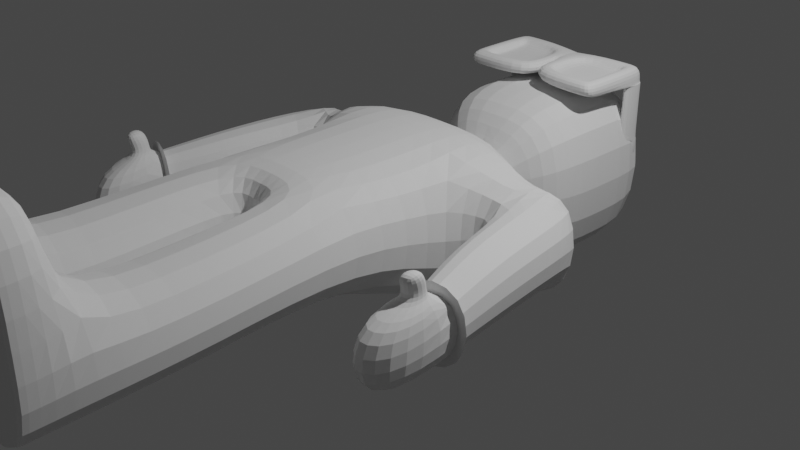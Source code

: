 # Source: char1.blend  (saved by Blender 2.91.10; exported with 4.5.12 LTS)
import bpy
from mathutils import Matrix  # noqa: F401  (used for matrix-valued properties, if any)

bpy.ops.wm.read_factory_settings(use_empty=True)
scene = bpy.context.scene
scene.name = 'Scene'

# ---- collections
col_collection = bpy.data.collections.new('Collection'); scene.collection.children.link(col_collection)

# ---- materials (node trees are filled in below, after node groups)
mat_material = bpy.data.materials.new('Material')
mat_material.alpha_threshold = 0.0
mat_material.use_transparent_shadow = False
mat_material.line_color = (0.0, 0.0, 0.0, 1.0)

# ---- material node trees
mat_material.use_nodes = True; mat_material.node_tree.nodes.clear()
_N = mat_material.node_tree.nodes; _L = mat_material.node_tree.links
n0 = _N.new('ShaderNodeOutputMaterial'); n0.name = 'Material Output'; n0.location = (300, 300)
n1 = _N.new('ShaderNodeBsdfPrincipled'); n1.name = 'Principled BSDF'; n1.location = (10, 300)
n1.distribution = 'GGX'
n1.subsurface_method = 'BURLEY'
n1.inputs[2].default_value = 0.4
n1.inputs[3].default_value = 1.45
n1.inputs[27].default_value = (0.0, 0.0, 0.0, 1.0)
n1.inputs[28].default_value = 1.0
_L.new(n1.outputs[0], n0.inputs[0])
n0.is_active_output = True

# ---- world
world_world = bpy.data.worlds.new('World'); scene.world = world_world
world_world.use_nodes = True; world_world.node_tree.nodes.clear()
_N = world_world.node_tree.nodes; _L = world_world.node_tree.links
n0 = _N.new('ShaderNodeOutputWorld'); n0.name = 'World Output'; n0.location = (300, 300)
n1 = _N.new('ShaderNodeBackground'); n1.name = 'Background'; n1.location = (10, 300)
n1.inputs[0].default_value = (0.05088, 0.05088, 0.05088, 1.0)
_L.new(n1.outputs[0], n0.inputs[0])
n0.is_active_output = True
world_world.color = (0.05088, 0.05088, 0.05088)
world_world.use_sun_shadow = False
world_world.sun_shadow_jitter_overblur = 0.0

# ---- cameras
cam_camera = bpy.data.cameras.new('Camera')
cam_camera.clip_end = 100.0
cam_camera.ortho_scale = 7.314

# ---- lights
light_light = bpy.data.lights.new('Light', 'POINT')
light_light.transmission_factor = 0.0
light_light.energy = 1000.0
light_light.shadow_soft_size = 0.1
light_light.shadow_maximum_resolution = 0.006
light_light.use_absolute_resolution = True

# ---- meshes
me_cube = bpy.data.meshes.new('Cube')
me_cube.from_pydata([(1.017, 0.9992, 0.8297), (1.0, 1.0, -0.6884), (1.017, -1.001, 0.8297), (1.0, -1.0, -0.6884), (-0.9829, 0.9992, 0.8297), (-1.0, 1.0, -0.6884), (-0.9829, -1.001, 0.8297), (-1.0, -1.0, -0.6884), (-1.0, 0.0, -0.6884), (1.017, -0.0007824, 0.8297), (-0.9829, -0.0007824, 0.8297), (1.0, 0.0, -0.6884), (0.189, 1.149, 0.189), (0.189, 1.149, -0.189), (-0.189, 1.149, 0.189), (-0.189, 1.149, -0.189), (0.189, 1.297, 0.189), (0.189, 1.297, -0.189), (-0.189, 1.297, 0.189), (-0.189, 1.297, -0.189), (0.988, 1.458, 0.988), (0.988, 1.458, -0.988), (-0.988, 1.458, 0.988), (-0.988, 1.458, -0.988), (0.988, 3.225, 0.988), (0.988, 3.225, -0.988), (-0.988, 3.225, 0.988), (-0.988, 3.225, -0.988), (1.0, 0.9714, 0.3833), (1.0, 0.9714, -0.4065), (1.0, 0.5765, 0.3833), (1.0, 0.5765, -0.4065), (1.163, 0.9092, 0.2589), (1.163, 0.9092, -0.2821), (1.163, 0.6387, 0.2589), (1.163, 0.6387, -0.2821), (1.317, 0.9609, 0.3625), (1.317, 0.9609, -0.3856), (1.299, 0.3857, 0.2612), (1.299, 0.3857, -0.4869), (2.361, 0.9609, 0.3625), (2.361, 0.9609, -0.3856), (2.344, 0.3857, 0.2612), (2.344, 0.3857, -0.4869), (2.506, 0.8903, 0.2211), (2.506, 0.8903, -0.2443), (2.506, 0.6576, 0.2211), (2.506, 0.6576, -0.2443), (2.657, 0.9345, 0.3123), (2.633, 0.9506, -0.365), (2.634, 0.4454, 0.2527), (2.611, 0.4615, -0.4246), (4.01, 0.9345, 0.3123), (3.987, 0.9506, -0.365), (3.988, 0.4454, 0.2527), (3.965, 0.4615, -0.4246), (-0.001062, 1.0, -0.6884), (0.01602, -1.001, 0.8297), (-0.001062, -1.0, -0.6884), (0.01602, 0.9992, 0.8297), (-0.001062, 0.0, -0.6884), (0.01602, -0.0007824, 0.8297), (-0.0002007, 1.149, -0.189), (-0.0002007, 1.149, 0.189), (-0.0002007, 1.297, -0.189), (-0.0002007, 1.297, 0.189), (-0.001049, 1.458, -0.988), (-0.001049, 1.458, 0.988), (-0.001049, 3.225, -0.988), (-0.001049, 3.225, 0.988), (-0.7921, -1.502, 0.5837), (-0.7921, -1.502, -0.5837), (-0.209, -1.502, 0.5837), (-0.209, -1.502, -0.5837), (-0.6831, -1.648, 0.3655), (-0.6831, -1.648, -0.3655), (-0.318, -1.648, 0.3655), (-0.318, -1.648, -0.3655), (-0.791, -1.804, 0.5816), (-0.791, -1.804, -0.4516), (-0.21, -1.804, 0.5816), (-0.21, -1.804, -0.4516), (-0.791, -3.074, 0.5816), (-0.791, -3.074, -0.4516), (-0.21, -3.074, 0.5816), (-0.21, -3.074, -0.4516), (-0.624, -3.238, 0.2473), (-0.624, -3.238, -0.1172), (-0.377, -3.238, 0.2473), (-0.377, -3.238, -0.1172), (-0.79, -3.238, 0.5796), (-0.79, -3.238, -0.4496), (-0.211, -3.238, 0.5796), (-0.211, -3.238, -0.4496), (-0.79, -5.187, 0.5796), (-0.79, -5.187, -0.4496), (-0.211, -5.187, 0.5796), (-0.211, -5.187, -0.4496), (-0.79, -4.429, 0.5796), (-0.79, -4.429, -0.4496), (-0.211, -4.429, 0.5796), (-0.211, -4.429, -0.4496), (3.984, 0.9506, 0.3418), (3.984, 0.9506, -0.365), (3.984, 0.5972, 0.3418), (3.984, 0.5972, -0.365), (4.188, 0.8346, 0.1099), (4.188, 0.8346, -0.133), (4.188, 0.7132, 0.1099), (4.188, 0.7132, -0.133), (-0.988, 2.257, 0.988), (-0.988, 2.257, -0.988), (0.988, 2.257, -0.988), (0.988, 2.257, 0.988), (-0.001049, 2.257, 0.988), (-0.001049, 2.257, -0.988)], [], [(61, 10, 6, 57), (6, 7, 71, 70), (8, 10, 4, 5), (60, 11, 3, 58), (11, 9, 2, 3), (5, 4, 14, 15), (9, 11, 31, 30), (56, 1, 11, 60), (7, 6, 10, 8), (59, 4, 10, 61), (62, 15, 19, 64), (56, 5, 15, 62), (59, 0, 12, 63), (0, 1, 13, 12), (65, 16, 20, 67), (63, 12, 16, 65), (12, 13, 17, 16), (15, 14, 18, 19), (111, 110, 26, 27), (16, 17, 21, 20), (19, 18, 22, 23), (64, 19, 23, 66), (68, 69, 24, 25), (115, 111, 27, 68), (114, 113, 24, 69), (113, 112, 25, 24), (31, 29, 33, 35), (1, 0, 28, 29), (0, 9, 30, 28), (11, 1, 29, 31), (32, 34, 38, 36), (28, 30, 34, 32), (29, 28, 32, 33), (30, 31, 35, 34), (38, 39, 43, 42), (33, 32, 36, 37), (34, 35, 39, 38), (35, 33, 37, 39), (40, 42, 46, 44), (39, 37, 41, 43), (36, 38, 42, 40), (37, 36, 40, 41), (44, 46, 50, 48), (41, 40, 44, 45), (42, 43, 47, 46), (43, 41, 45, 47), (50, 51, 55, 54), (45, 44, 48, 49), (46, 47, 51, 50), (47, 45, 49, 51), (52, 54, 104, 102), (51, 49, 53, 55), (48, 50, 54, 52), (49, 48, 52, 53), (110, 114, 69, 26), (112, 115, 68, 25), (27, 26, 69, 68), (17, 64, 66, 21), (14, 63, 65, 18), (18, 65, 67, 22), (4, 59, 63, 14), (1, 56, 62, 13), (13, 62, 64, 17), (0, 59, 61, 9), (5, 56, 60, 8), (8, 60, 58, 7), (3, 2, 57, 58), (9, 61, 57, 2), (73, 72, 76, 77), (57, 6, 70, 72), (58, 57, 72, 73), (7, 58, 73, 71), (75, 77, 81, 79), (72, 70, 74, 76), (71, 73, 77, 75), (70, 71, 75, 74), (78, 79, 83, 82), (74, 75, 79, 78), (77, 76, 80, 81), (76, 74, 78, 80), (85, 84, 88, 89), (81, 80, 84, 85), (80, 78, 82, 84), (79, 81, 85, 83), (87, 89, 93, 91), (84, 82, 86, 88), (83, 85, 89, 87), (82, 83, 87, 86), (93, 92, 96, 97), (86, 87, 91, 90), (89, 88, 92, 93), (88, 86, 90, 92), (96, 94, 98, 100), (92, 90, 94, 96), (91, 93, 97, 95), (90, 91, 95, 94), (101, 100, 98, 99), (95, 97, 101, 99), (94, 95, 99, 98), (97, 96, 100, 101), (104, 105, 109, 108), (53, 52, 102, 103), (54, 55, 105, 104), (55, 53, 103, 105), (107, 106, 108, 109), (105, 103, 107, 109), (102, 104, 108, 106), (103, 102, 106, 107), (21, 66, 115, 112), (22, 67, 114, 110), (20, 21, 112, 113), (67, 20, 113, 114), (66, 23, 111, 115), (23, 22, 110, 111)])
_uv = me_cube.uv_layers.new(name='UVMap')
_uv.uv.foreach_set('vector', [0.7501, 0.625, 0.875, 0.625, 0.875, 0.75, 0.7501, 0.75, 0.625, 0.0, 0.375, 0.0, 0.375, 0.0, 0.625, 0.0, 0.375, 0.125, 0.625, 0.125, 0.625, 0.25, 0.375, 0.25, 0.2499, 0.625, 0.375, 0.625, 0.375, 0.75, 0.2499, 0.75, 0.375, 0.625, 0.625, 0.625, 0.625, 0.75, 0.375, 0.75, 0.375, 0.25, 0.625, 0.25, 0.625, 0.25, 0.375, 0.25, 0.625, 0.625, 0.375, 0.625, 0.375, 0.625, 0.625, 0.625, 0.2499, 0.5, 0.375, 0.5, 0.375, 0.625, 0.2499, 0.625, 0.375, 0.0, 0.625, 0.0, 0.625, 0.125, 0.375, 0.125, 0.7501, 0.5, 0.875, 0.5, 0.875, 0.625, 0.7501, 0.625, 0.2499, 0.5, 0.125, 0.5, 0.125, 0.5, 0.2499, 0.5, 0.2499, 0.5, 0.125, 0.5, 0.125, 0.5, 0.2499, 0.5, 0.7501, 0.5, 0.625, 0.5, 0.625, 0.5, 0.7501, 0.5, 0.625, 0.5, 0.375, 0.5, 0.375, 0.5, 0.625, 0.5, 0.7501, 0.5, 0.625, 0.5, 0.625, 0.5, 0.7501, 0.5, 0.7501, 0.5, 0.625, 0.5, 0.625, 0.5, 0.7501, 0.5, 0.625, 0.5, 0.375, 0.5, 0.375, 0.5, 0.625, 0.5, 0.375, 0.25, 0.625, 0.25, 0.625, 0.25, 0.375, 0.25, 0.375, 0.25, 0.625, 0.25, 0.625, 0.25, 0.375, 0.25, 0.625, 0.5, 0.375, 0.5, 0.375, 0.5, 0.625, 0.5, 0.375, 0.25, 0.625, 0.25, 0.625, 0.25, 0.375, 0.25, 0.2499, 0.5, 0.125, 0.5, 0.125, 0.5, 0.2499, 0.5, 0.375, 0.3749, 0.625, 0.3749, 0.625, 0.5, 0.375, 0.5, 0.2499, 0.5, 0.125, 0.5, 0.125, 0.5, 0.2499, 0.5, 0.7501, 0.5, 0.625, 0.5, 0.625, 0.5, 0.7501, 0.5, 0.625, 0.5, 0.375, 0.5, 0.375, 0.5, 0.625, 0.5, 0.375, 0.625, 0.375, 0.5, 0.375, 0.5, 0.375, 0.625, 0.375, 0.5, 0.625, 0.5, 0.625, 0.5, 0.375, 0.5, 0.625, 0.5, 0.625, 0.625, 0.625, 0.625, 0.625, 0.5, 0.375, 0.625, 0.375, 0.5, 0.375, 0.5, 0.375, 0.625, 0.625, 0.5, 0.625, 0.625, 0.625, 0.625, 0.625, 0.5, 0.625, 0.5, 0.625, 0.625, 0.625, 0.625, 0.625, 0.5, 0.375, 0.5, 0.625, 0.5, 0.625, 0.5, 0.375, 0.5, 0.625, 0.625, 0.375, 0.625, 0.375, 0.625, 0.625, 0.625, 0.625, 0.625, 0.375, 0.625, 0.375, 0.625, 0.625, 0.625, 0.375, 0.5, 0.625, 0.5, 0.625, 0.5, 0.375, 0.5, 0.625, 0.625, 0.375, 0.625, 0.375, 0.625, 0.625, 0.625, 0.375, 0.625, 0.375, 0.5, 0.375, 0.5, 0.375, 0.625, 0.625, 0.5, 0.625, 0.625, 0.625, 0.625, 0.625, 0.5, 0.375, 0.625, 0.375, 0.5, 0.375, 0.5, 0.375, 0.625, 0.625, 0.5, 0.625, 0.625, 0.625, 0.625, 0.625, 0.5, 0.375, 0.5, 0.625, 0.5, 0.625, 0.5, 0.375, 0.5, 0.625, 0.5, 0.625, 0.625, 0.625, 0.625, 0.625, 0.5, 0.375, 0.5, 0.625, 0.5, 0.625, 0.5, 0.375, 0.5, 0.625, 0.625, 0.375, 0.625, 0.375, 0.625, 0.625, 0.625, 0.375, 0.625, 0.375, 0.5, 0.375, 0.5, 0.375, 0.625, 0.625, 0.625, 0.375, 0.625, 0.375, 0.625, 0.625, 0.625, 0.375, 0.5, 0.625, 0.5, 0.625, 0.5, 0.375, 0.5, 0.625, 0.625, 0.375, 0.625, 0.375, 0.625, 0.625, 0.625, 0.375, 0.625, 0.375, 0.5, 0.375, 0.5, 0.375, 0.625, 0.625, 0.5, 0.625, 0.625, 0.625, 0.625, 0.625, 0.5, 0.375, 0.625, 0.375, 0.5, 0.375, 0.5, 0.375, 0.625, 0.625, 0.5, 0.625, 0.625, 0.625, 0.625, 0.625, 0.5, 0.375, 0.5, 0.625, 0.5, 0.625, 0.5, 0.375, 0.5, 0.875, 0.5, 0.7501, 0.5, 0.7501, 0.5, 0.875, 0.5, 0.375, 0.5, 0.2499, 0.5, 0.2499, 0.5, 0.375, 0.5, 0.375, 0.25, 0.625, 0.25, 0.625, 0.3749, 0.375, 0.3749, 0.375, 0.5, 0.2499, 0.5, 0.2499, 0.5, 0.375, 0.5, 0.875, 0.5, 0.7501, 0.5, 0.7501, 0.5, 0.875, 0.5, 0.875, 0.5, 0.7501, 0.5, 0.7501, 0.5, 0.875, 0.5, 0.875, 0.5, 0.7501, 0.5, 0.7501, 0.5, 0.875, 0.5, 0.375, 0.5, 0.2499, 0.5, 0.2499, 0.5, 0.375, 0.5, 0.375, 0.5, 0.2499, 0.5, 0.2499, 0.5, 0.375, 0.5, 0.625, 0.5, 0.7501, 0.5, 0.7501, 0.625, 0.625, 0.625, 0.125, 0.5, 0.2499, 0.5, 0.2499, 0.625, 0.125, 0.625, 0.125, 0.625, 0.2499, 0.625, 0.2499, 0.75, 0.125, 0.75, 0.375, 0.75, 0.625, 0.75, 0.625, 0.8751, 0.375, 0.8751, 0.625, 0.625, 0.7501, 0.625, 0.7501, 0.75, 0.625, 0.75, 0.375, 0.8751, 0.625, 0.8751, 0.625, 0.8751, 0.375, 0.8751, 0.7501, 0.75, 0.875, 0.75, 0.875, 0.75, 0.7501, 0.75, 0.375, 0.8751, 0.625, 0.8751, 0.625, 0.8751, 0.375, 0.8751, 0.125, 0.75, 0.2499, 0.75, 0.2499, 0.75, 0.125, 0.75, 0.125, 0.75, 0.2499, 0.75, 0.2499, 0.75, 0.125, 0.75, 0.7501, 0.75, 0.875, 0.75, 0.875, 0.75, 0.7501, 0.75, 0.125, 0.75, 0.2499, 0.75, 0.2499, 0.75, 0.125, 0.75, 0.625, 0.0, 0.375, 0.0, 0.375, 0.0, 0.625, 0.0, 0.625, 0.0, 0.375, 0.0, 0.375, 0.0, 0.625, 0.0, 0.625, 0.0, 0.375, 0.0, 0.375, 0.0, 0.625, 0.0, 0.375, 0.8751, 0.625, 0.8751, 0.625, 0.8751, 0.375, 0.8751, 0.7501, 0.75, 0.875, 0.75, 0.875, 0.75, 0.7501, 0.75, 0.375, 0.8751, 0.625, 0.8751, 0.625, 0.8751, 0.375, 0.8751, 0.375, 0.8751, 0.625, 0.8751, 0.625, 0.8751, 0.375, 0.8751, 0.7501, 0.75, 0.875, 0.75, 0.875, 0.75, 0.7501, 0.75, 0.125, 0.75, 0.2499, 0.75, 0.2499, 0.75, 0.125, 0.75, 0.125, 0.75, 0.2499, 0.75, 0.2499, 0.75, 0.125, 0.75, 0.7501, 0.75, 0.875, 0.75, 0.875, 0.75, 0.7501, 0.75, 0.125, 0.75, 0.2499, 0.75, 0.2499, 0.75, 0.125, 0.75, 0.625, 0.0, 0.375, 0.0, 0.375, 0.0, 0.625, 0.0, 0.375, 0.8751, 0.625, 0.8751, 0.625, 0.8751, 0.375, 0.8751, 0.625, 0.0, 0.375, 0.0, 0.375, 0.0, 0.625, 0.0, 0.375, 0.8751, 0.625, 0.8751, 0.625, 0.8751, 0.375, 0.8751, 0.7501, 0.75, 0.875, 0.75, 0.875, 0.75, 0.7501, 0.75, 0.7501, 0.75, 0.875, 0.75, 0.875, 0.75, 0.7501, 0.75, 0.7501, 0.75, 0.875, 0.75, 0.875, 0.75, 0.7501, 0.75, 0.125, 0.75, 0.2499, 0.75, 0.2499, 0.75, 0.125, 0.75, 0.625, 0.0, 0.375, 0.0, 0.375, 0.0, 0.625, 0.0, 0.375, 0.8751, 0.625, 0.8751, 0.625, 1.0, 0.375, 1.0, 0.125, 0.75, 0.2499, 0.75, 0.2499, 0.75, 0.125, 0.75, 0.625, 0.0, 0.375, 0.0, 0.375, 0.0, 0.625, 0.0, 0.375, 0.8751, 0.625, 0.8751, 0.625, 0.8751, 0.375, 0.8751, 0.625, 0.625, 0.375, 0.625, 0.375, 0.625, 0.625, 0.625, 0.375, 0.5, 0.625, 0.5, 0.625, 0.5, 0.375, 0.5, 0.625, 0.625, 0.375, 0.625, 0.375, 0.625, 0.625, 0.625, 0.375, 0.625, 0.375, 0.5, 0.375, 0.5, 0.375, 0.625, 0.375, 0.5, 0.625, 0.5, 0.625, 0.625, 0.375, 0.625, 0.375, 0.625, 0.375, 0.5, 0.375, 0.5, 0.375, 0.625, 0.625, 0.5, 0.625, 0.625, 0.625, 0.625, 0.625, 0.5, 0.375, 0.5, 0.625, 0.5, 0.625, 0.5, 0.375, 0.5, 0.375, 0.5, 0.2499, 0.5, 0.2499, 0.5, 0.375, 0.5, 0.875, 0.5, 0.7501, 0.5, 0.7501, 0.5, 0.875, 0.5, 0.625, 0.5, 0.375, 0.5, 0.375, 0.5, 0.625, 0.5, 0.7501, 0.5, 0.625, 0.5, 0.625, 0.5, 0.7501, 0.5, 0.2499, 0.5, 0.125, 0.5, 0.125, 0.5, 0.2499, 0.5, 0.375, 0.25, 0.625, 0.25, 0.625, 0.25, 0.375, 0.25])
me_cube.materials.append(mat_material)
me_cube.use_remesh_preserve_volume = False
me_cube.use_remesh_preserve_attributes = False
me_cube.use_mirror_vertex_groups = False
me_cube.update()
me_cube_001 = bpy.data.meshes.new('Cube.001')
me_cube_001.from_pydata([(-2.823, -1.0, -1.0), (-2.823, -1.0, -0.3863), (-2.823, 1.0, -1.0), (-2.823, 1.0, -0.3863), (0.0, 1.0, -1.0), (0.0, 1.0, -0.3863), (0.0, -1.0, -1.0), (0.0, -1.0, -0.3863), (-2.823, -2.22, -1.0), (-2.823, -2.22, -0.3863), (0.0, -2.22, -0.3863), (0.0, -2.22, -1.0), (-2.336, -0.9103, -0.3855), (-2.336, 0.3996, -0.3855), (-0.487, -0.9103, -0.3855), (-0.487, 0.3996, -0.3855), (-0.487, -1.709, -0.3855), (-2.336, -1.709, -0.3855), (-2.336, -0.9103, -0.6707), (-2.336, 0.3996, -0.6707), (-0.487, -0.9103, -0.6707), (-0.487, 0.3996, -0.6707), (-0.487, -1.709, -0.6707), (-2.336, -1.709, -0.6707), (-2.472, 1.0, -1.0), (-2.472, 1.0, -0.3863), (-2.472, -1.0, -1.0), (-2.472, -2.22, -0.3863), (-2.472, -2.22, -1.0), (-2.106, 0.3996, -0.3855), (-2.106, -1.709, -0.3855), (-2.106, -0.9103, -0.6707), (-2.106, 0.3996, -0.6707), (-2.106, -1.709, -0.6707), (-2.823, 1.0, -1.012), (-2.823, 0.03933, -1.012), (-2.472, 1.0, -1.012), (-2.472, 0.03933, -1.012), (-2.823, 1.0, -1.037), (-2.823, 0.03933, -1.037), (-2.472, 1.0, -1.037), (-2.472, 0.03933, -1.037), (-2.823, 1.0, -3.77), (-2.823, 0.03933, -3.77), (-2.472, 1.0, -3.77), (-2.472, 0.03933, -3.77), (-2.823, 1.0, -3.754), (-2.823, 0.03933, -3.754), (-2.472, 1.0, -3.754), (-2.472, 0.03933, -3.754), (-2.823, 0.5381, -3.654), (-2.472, 0.5381, -3.654), (-2.823, 1.0, -3.654), (-2.472, 1.0, -3.654), (-2.472, 0.5381, -3.154), (-2.472, 1.0, -3.154), (-2.823, 0.5381, -3.154), (-2.823, 1.0, -3.154), (-2.472, 0.03933, -3.097), (-2.472, 1.0, -3.097), (-2.823, 0.03933, -3.097), (-2.823, 1.0, -3.097), (-2.823, 1.0, -3.913), (-2.823, 0.03933, -3.913), (-2.472, 1.0, -3.913), (-2.472, 0.03933, -3.913), (-2.823, 0.03933, -3.754), (-2.472, 0.03933, -3.754), (-2.823, 0.03933, -3.913), (-2.472, 0.03933, -3.913), (-2.823, 0.5381, -3.154), (-2.823, 0.5381, -3.654), (-2.472, 0.5381, -3.654), (-2.472, 0.5381, -3.154), (-2.823, 0.03933, -3.097), (-2.823, 0.5381, -3.154), (-2.472, 0.5381, -3.154), (-2.472, 0.03933, -3.097)], [], [(0, 1, 3, 2), (1, 0, 8, 9), (1, 9, 17, 12), (24, 4, 6, 26), (24, 25, 5, 4), (28, 27, 9, 8), (6, 7, 10, 11), (26, 6, 11, 28), (7, 5, 15, 14), (14, 15, 21, 20), (12, 17, 23, 18), (25, 3, 13, 29), (3, 1, 12, 13), (27, 10, 16, 30), (10, 7, 14, 16), (32, 19, 18, 31), (31, 18, 23, 33), (16, 14, 20, 22), (30, 16, 22, 33), (29, 13, 19, 32), (13, 12, 18, 19), (15, 29, 32, 21), (17, 30, 33, 23), (20, 31, 33, 22), (21, 32, 31, 20), (9, 27, 30, 17), (5, 25, 29, 15), (0, 26, 28, 8), (11, 10, 27, 28), (2, 3, 25, 24), (24, 26, 37, 36), (36, 37, 41, 40), (2, 24, 36, 34), (26, 0, 35, 37), (0, 2, 34, 35), (51, 50, 43, 45), (34, 36, 40, 38), (37, 35, 39, 41), (35, 34, 38, 39), (43, 42, 46, 47), (50, 52, 42, 43), (53, 51, 45, 44), (52, 53, 44, 42), (48, 49, 65, 64), (44, 45, 49, 48), (42, 44, 48, 46), (45, 43, 47, 49), (57, 55, 53, 52), (55, 54, 51, 53), (56, 57, 52, 50), (56, 50, 71, 70), (54, 58, 77, 76), (60, 61, 57, 56), (59, 58, 54, 55), (61, 59, 55, 57), (38, 40, 59, 61), (40, 41, 58, 59), (39, 38, 61, 60), (41, 39, 60, 58), (62, 64, 65, 63), (46, 48, 64, 62), (65, 49, 67, 69), (47, 46, 62, 63), (67, 66, 68, 69), (63, 65, 69, 68), (47, 63, 68, 66), (49, 47, 66, 67), (73, 70, 71, 72), (50, 51, 72, 71), (54, 56, 70, 73), (51, 54, 73, 72), (77, 74, 75, 76), (56, 54, 76, 75), (58, 60, 74, 77), (60, 56, 75, 74)])
_uv = me_cube_001.uv_layers.new(name='UVMap')
_uv.uv.foreach_set('vector', [0.375, 0.0, 0.625, 0.0, 0.625, 0.25, 0.375, 0.25, 0.625, 0.0, 0.375, 0.0, 0.375, 0.0, 0.625, 0.0, 0.625, 0.0, 0.625, 0.0, 0.625, 0.0, 0.625, 0.0, 0.1405, 0.5, 0.25, 0.5, 0.25, 0.75, 0.1405, 0.75, 0.375, 0.2655, 0.625, 0.2655, 0.625, 0.375, 0.375, 0.375, 0.375, 0.9845, 0.625, 0.9845, 0.625, 1.0, 0.375, 1.0, 0.0, 0.0, 0.0, 0.0, 0.0, 0.0, 0.0, 0.0, 0.1405, 0.75, 0.25, 0.75, 0.25, 0.75, 0.1405, 0.75, 0.0, 0.0, 0.0, 0.0, 0.0, 0.0, 0.0, 0.0, 0.0, 0.0, 0.0, 0.0, 0.0, 0.0, 0.0, 0.0, 0.625, 0.0, 0.625, 0.0, 0.625, 0.0, 0.625, 0.0, 0.625, 0.2655, 0.625, 0.25, 0.625, 0.25, 0.625, 0.2655, 0.625, 0.25, 0.625, 0.0, 0.625, 0.0, 0.625, 0.25, 0.625, 0.9845, 0.625, 0.875, 0.625, 0.875, 0.625, 0.9845, 0.0, 0.0, 0.0, 0.0, 0.0, 0.0, 0.0, 0.0, 0.8595, 0.5, 0.875, 0.5, 0.875, 0.75, 0.8595, 0.75, 0.8595, 0.75, 0.875, 0.75, 0.875, 0.75, 0.8595, 0.75, 0.0, 0.0, 0.0, 0.0, 0.0, 0.0, 0.0, 0.0, 0.625, 0.9845, 0.625, 0.875, 0.625, 0.875, 0.625, 0.9845, 0.625, 0.2655, 0.625, 0.25, 0.625, 0.25, 0.625, 0.2655, 0.625, 0.25, 0.625, 0.0, 0.625, 0.0, 0.625, 0.25, 0.625, 0.375, 0.625, 0.2655, 0.625, 0.2655, 0.625, 0.375, 0.625, 1.0, 0.625, 0.9845, 0.625, 0.9845, 0.625, 1.0, 0.75, 0.75, 0.8595, 0.75, 0.8595, 0.75, 0.75, 0.75, 0.75, 0.5, 0.8595, 0.5, 0.8595, 0.75, 0.75, 0.75, 0.625, 1.0, 0.625, 0.9845, 0.625, 0.9845, 0.625, 1.0, 0.625, 0.375, 0.625, 0.2655, 0.625, 0.2655, 0.625, 0.375, 0.125, 0.75, 0.1405, 0.75, 0.1405, 0.75, 0.125, 0.75, 0.375, 0.875, 0.625, 0.875, 0.625, 0.9845, 0.375, 0.9845, 0.375, 0.25, 0.625, 0.25, 0.625, 0.2655, 0.375, 0.2655, 0.1405, 0.5, 0.1405, 0.75, 0.1405, 0.75, 0.1405, 0.5, 0.1405, 0.5, 0.1405, 0.75, 0.1405, 0.75, 0.1405, 0.5, 0.375, 0.25, 0.375, 0.2655, 0.375, 0.2655, 0.375, 0.25, 0.1405, 0.75, 0.125, 0.75, 0.125, 0.75, 0.1405, 0.75, 0.375, 0.0, 0.375, 0.25, 0.375, 0.25, 0.375, 0.0, 0.1405, 0.75, 0.125, 0.75, 0.125, 0.75, 0.1405, 0.75, 0.375, 0.25, 0.375, 0.2655, 0.375, 0.2655, 0.375, 0.25, 0.1405, 0.75, 0.125, 0.75, 0.125, 0.75, 0.1405, 0.75, 0.375, 0.0, 0.375, 0.25, 0.375, 0.25, 0.375, 0.0, 0.375, 0.0, 0.375, 0.25, 0.375, 0.25, 0.375, 0.0, 0.375, 0.0, 0.375, 0.25, 0.375, 0.25, 0.375, 0.0, 0.1405, 0.5, 0.1405, 0.75, 0.1405, 0.75, 0.1405, 0.5, 0.375, 0.25, 0.375, 0.2655, 0.375, 0.2655, 0.375, 0.25, 0.1405, 0.5, 0.1405, 0.75, 0.1405, 0.75, 0.1405, 0.5, 0.1405, 0.5, 0.1405, 0.75, 0.1405, 0.75, 0.1405, 0.5, 0.375, 0.25, 0.375, 0.2655, 0.375, 0.2655, 0.375, 0.25, 0.1405, 0.75, 0.125, 0.75, 0.125, 0.75, 0.1405, 0.75, 0.375, 0.25, 0.375, 0.2655, 0.375, 0.2655, 0.375, 0.25, 0.1405, 0.5, 0.1405, 0.75, 0.1405, 0.75, 0.1405, 0.5, 0.375, 0.0, 0.375, 0.25, 0.375, 0.25, 0.375, 0.0, 0.375, 0.0, 0.375, 0.0, 0.375, 0.0, 0.375, 0.0, 0.1405, 0.75, 0.1405, 0.75, 0.1405, 0.75, 0.1405, 0.75, 0.375, 0.0, 0.375, 0.25, 0.375, 0.25, 0.375, 0.0, 0.1405, 0.5, 0.1405, 0.75, 0.1405, 0.75, 0.1405, 0.5, 0.375, 0.25, 0.375, 0.2655, 0.375, 0.2655, 0.375, 0.25, 0.375, 0.25, 0.375, 0.2655, 0.375, 0.2655, 0.375, 0.25, 0.1405, 0.5, 0.1405, 0.75, 0.1405, 0.75, 0.1405, 0.5, 0.375, 0.0, 0.375, 0.25, 0.375, 0.25, 0.375, 0.0, 0.1405, 0.75, 0.125, 0.75, 0.125, 0.75, 0.1405, 0.75, 0.125, 0.5, 0.1405, 0.5, 0.1405, 0.75, 0.125, 0.75, 0.375, 0.25, 0.375, 0.2655, 0.375, 0.2655, 0.375, 0.25, 0.1405, 0.75, 0.1405, 0.75, 0.1405, 0.75, 0.1405, 0.75, 0.375, 0.0, 0.375, 0.25, 0.375, 0.25, 0.375, 0.0, 0.1405, 0.75, 0.125, 0.75, 0.125, 0.75, 0.1405, 0.75, 0.125, 0.75, 0.1405, 0.75, 0.1405, 0.75, 0.125, 0.75, 0.375, 0.0, 0.375, 0.0, 0.375, 0.0, 0.375, 0.0, 0.1405, 0.75, 0.125, 0.75, 0.125, 0.75, 0.1405, 0.75, 0.1405, 0.75, 0.125, 0.75, 0.125, 0.75, 0.1405, 0.75, 0.125, 0.75, 0.1405, 0.75, 0.1405, 0.75, 0.125, 0.75, 0.1405, 0.75, 0.125, 0.75, 0.125, 0.75, 0.1405, 0.75, 0.1405, 0.75, 0.1405, 0.75, 0.1405, 0.75, 0.1405, 0.75, 0.1405, 0.75, 0.125, 0.75, 0.125, 0.75, 0.1405, 0.75, 0.125, 0.75, 0.1405, 0.75, 0.1405, 0.75, 0.125, 0.75, 0.1405, 0.75, 0.125, 0.75, 0.125, 0.75, 0.1405, 0.75, 0.375, 0.0, 0.375, 0.0, 0.375, 0.0, 0.375, 0.0])
me_cube_001.use_remesh_fix_poles = True
me_cube_001.use_remesh_preserve_attributes = False
me_cube_001.use_mirror_vertex_groups = False
me_cube_001.update()
me_cube_002 = bpy.data.meshes.new('Cube.002')
me_cube_002.from_pydata([(-1.0, -1.0, 0.0209), (-1.0, -1.0, 1.0), (-1.0, 1.0, -0.609), (-1.0, 1.0, 1.0), (-1.0, 0.0, -0.609), (-1.0, 0.0, 1.0), (-0.3883, 1.25, 0.3883), (-0.3883, 1.25, -0.3883), (0.3883, 1.25, -0.3883), (0.3883, 1.25, 0.3883), (-0.3883, 1.461, 0.3883), (-0.3883, 1.461, -0.3883), (0.3883, 1.461, -0.3883), (0.3883, 1.461, 0.3883), (-0.9381, 1.682, 0.9381), (-0.9381, 1.682, -0.9381), (-0.9381, 3.42, 0.9381), (-0.9381, 3.42, -0.9381), (-0.05449, -2.704, 0.9346), (-0.9381, 2.551, 0.9381), (-0.9381, 2.551, -0.9381), (-0.05449, -2.704, -0.04448), (-1.285, 0.2914, 0.7039), (-1.285, 0.9953, 0.7039), (-1.285, 0.9953, -0.7039), (-1.285, 0.2914, -0.1651), (-1.956, 0.8231, 0.7039), (-1.606, 0.9847, 0.7039), (-1.606, 0.9847, -0.7039), (-1.956, 0.8231, -0.1651), (-1.416, -0.4734, 0.7039), (-1.416, -0.4734, -0.1651), (-2.087, -0.2918, 0.7039), (-2.087, -0.2918, -0.1651), (-0.1134, -1.599, 0.0209), (-0.1134, -1.599, 1.0), (-1.124, -2.674, 0.9346), (-1.124, -2.674, -0.04448), (0.0, 1.0, -0.609), (0.0, 1.0, 1.0), (0.0, -1.0, -0.3577), (0.0, -1.0, 1.0), (0.0, 0.0, 1.0), (0.0, 0.0, -0.609), (0.0, 1.25, -0.3883), (0.0, 1.25, 0.3883), (0.0, 1.461, -0.3883), (0.0, 1.461, 0.3883), (0.0, 1.682, -0.9381), (0.0, 1.682, 0.9381), (0.0, 3.42, -0.9381), (0.0, 3.42, 0.9381), (0.0, 2.551, -0.9381), (0.0, 2.551, 0.9381), (0.0, -1.461, -0.2419), (0.0, -1.599, 1.0), (-0.1052, -4.358, 0.9346), (-1.175, -4.327, 0.9346), (-1.175, -4.327, -0.04448), (-0.1052, -4.358, -0.04448), (-1.155, -3.777, 0.9346), (-0.08577, -3.807, 0.9346), (-1.155, -3.777, -0.04448), (-0.08577, -3.807, -0.04448), (-0.1052, -4.358, 2.018), (-1.175, -4.327, 2.018), (-1.155, -3.777, 2.018), (-0.08577, -3.807, 2.018), (-0.1052, -4.358, 0.9346), (-1.175, -4.327, 0.9346), (-1.175, -4.327, -0.04448), (-0.1052, -4.358, -0.04448), (-0.1052, -4.358, 2.018), (-1.175, -4.327, 2.018), (-1.767, -2.136, 0.4826), (-1.767, -2.136, -0.1952), (-2.235, -1.954, 0.4826), (-2.235, -1.954, -0.1952), (-1.74, -1.31, 0.5871), (-1.74, -1.31, -0.0908), (-2.208, -1.128, 0.5871), (-2.208, -1.128, -0.0908), (-1.643, -1.31, 0.7039), (-1.643, -1.31, -0.1651), (-2.314, -1.128, 0.7039), (-2.314, -1.128, -0.1651), (-2.072, -1.507, 0.5811), (-1.902, -1.553, 0.5811), (-1.895, -1.344, 0.6076), (-2.065, -1.298, 0.6076), (-2.072, -1.507, 0.698), (-1.902, -1.553, 0.698), (-1.895, -1.344, 0.7244), (-2.065, -1.298, 0.7244), (-2.089, -1.57, 0.8496), (-1.919, -1.616, 0.8496), (-1.912, -1.407, 0.876), (-2.082, -1.361, 0.876)], [], [(3, 2, 24, 23), (1, 0, 37, 36), (42, 5, 1, 41), (39, 3, 5, 42), (0, 1, 5, 4), (9, 8, 12, 13), (2, 3, 6, 7), (38, 2, 7, 44), (46, 11, 15, 48), (44, 7, 11, 46), (45, 9, 13, 47), (7, 6, 10, 11), (11, 10, 14, 15), (20, 19, 16, 17), (52, 20, 17, 50), (48, 15, 20, 52), (15, 14, 19, 20), (24, 25, 29, 28), (2, 4, 25, 24), (4, 5, 22, 25), (5, 3, 23, 22), (29, 26, 27, 28), (22, 23, 27, 26), (26, 29, 33, 32), (23, 24, 28, 27), (79, 78, 74, 75), (25, 22, 30, 31), (29, 25, 31, 33), (22, 26, 32, 30), (54, 55, 35, 34), (41, 1, 35, 55), (0, 40, 54, 34), (60, 57, 65, 66), (14, 49, 53, 19), (0, 34, 21, 37), (35, 1, 36, 18), (17, 16, 51, 50), (10, 47, 49, 14), (19, 53, 51, 16), (6, 45, 47, 10), (8, 44, 46, 12), (34, 35, 18, 21), (2, 38, 43, 4), (4, 43, 40, 0), (3, 39, 45, 6), (64, 65, 73, 72), (60, 62, 58, 57), (62, 63, 59, 58), (63, 61, 56, 59), (21, 18, 61, 63), (37, 21, 63, 62), (36, 37, 62, 60), (18, 36, 60, 61), (67, 66, 65, 64), (61, 60, 66, 67), (65, 57, 69, 73), (56, 61, 67, 64), (69, 70, 71, 68), (69, 68, 72, 73), (59, 56, 68, 71), (56, 64, 72, 68), (58, 59, 71, 70), (57, 58, 70, 69), (75, 74, 76, 77), (80, 76, 86, 89), (80, 81, 77, 76), (81, 79, 75, 77), (33, 31, 79, 81), (32, 33, 81, 80), (30, 32, 80, 78), (31, 30, 78, 79), (79, 78, 82, 83), (80, 81, 85, 84), (78, 80, 84, 82), (81, 79, 83, 85), (89, 86, 90, 93), (74, 78, 88, 87), (76, 74, 87, 86), (78, 80, 89, 88), (92, 93, 97, 96), (86, 87, 91, 90), (88, 89, 93, 92), (87, 88, 92, 91), (96, 97, 94, 95), (91, 92, 96, 95), (93, 90, 94, 97), (90, 91, 95, 94)])
_uv = me_cube_002.uv_layers.new(name='UVMap')
_uv.uv.foreach_set('vector', [0.625, 0.25, 0.375, 0.25, 0.375, 0.25, 0.625, 0.25, 0.625, 0.0, 0.375, 0.0, 0.375, 0.0, 0.625, 0.0, 0.75, 0.625, 0.875, 0.625, 0.875, 0.75, 0.75, 0.75, 0.75, 0.5, 0.875, 0.5, 0.875, 0.625, 0.75, 0.625, 0.375, 0.0, 0.625, 0.0, 0.625, 0.125, 0.375, 0.125, 0.625, 0.5, 0.375, 0.5, 0.375, 0.5, 0.625, 0.5, 0.375, 0.25, 0.625, 0.25, 0.625, 0.25, 0.375, 0.25, 0.25, 0.5, 0.125, 0.5, 0.125, 0.5, 0.25, 0.5, 0.25, 0.5, 0.125, 0.5, 0.125, 0.5, 0.25, 0.5, 0.25, 0.5, 0.125, 0.5, 0.125, 0.5, 0.25, 0.5, 0.75, 0.5, 0.625, 0.5, 0.625, 0.5, 0.75, 0.5, 0.375, 0.25, 0.625, 0.25, 0.625, 0.25, 0.375, 0.25, 0.375, 0.25, 0.625, 0.25, 0.625, 0.25, 0.375, 0.25, 0.375, 0.25, 0.625, 0.25, 0.625, 0.25, 0.375, 0.25, 0.25, 0.5, 0.125, 0.5, 0.125, 0.5, 0.25, 0.5, 0.25, 0.5, 0.125, 0.5, 0.125, 0.5, 0.25, 0.5, 0.375, 0.25, 0.625, 0.25, 0.625, 0.25, 0.375, 0.25, 0.125, 0.5, 0.125, 0.625, 0.125, 0.625, 0.125, 0.5077, 0.125, 0.5, 0.125, 0.625, 0.125, 0.625, 0.125, 0.5, 0.375, 0.125, 0.625, 0.125, 0.625, 0.125, 0.375, 0.125, 0.875, 0.625, 0.875, 0.5, 0.875, 0.5, 0.875, 0.625, 0.375, 0.125, 0.625, 0.125, 0.625, 0.2423, 0.375, 0.2423, 0.875, 0.625, 0.875, 0.5, 0.875, 0.5077, 0.875, 0.625, 0.625, 0.125, 0.375, 0.125, 0.375, 0.125, 0.625, 0.125, 0.625, 0.25, 0.375, 0.25, 0.375, 0.2423, 0.625, 0.2423, 0.375, 0.125, 0.625, 0.125, 0.625, 0.125, 0.375, 0.125, 0.375, 0.125, 0.625, 0.125, 0.625, 0.125, 0.375, 0.125, 0.125, 0.625, 0.125, 0.625, 0.125, 0.625, 0.125, 0.625, 0.875, 0.625, 0.875, 0.625, 0.875, 0.625, 0.875, 0.625, 0.375, 0.875, 0.625, 0.875, 0.625, 1.0, 0.375, 1.0, 0.75, 0.75, 0.875, 0.75, 0.875, 0.75, 0.75, 0.75, 0.125, 0.75, 0.25, 0.75, 0.25, 0.75, 0.125, 0.75, 0.625, 0.0, 0.625, 0.0, 0.625, 0.0, 0.625, 0.0, 0.875, 0.5, 0.75, 0.5, 0.75, 0.5, 0.875, 0.5, 0.125, 0.75, 0.125, 0.75, 0.125, 0.75, 0.125, 0.75, 0.875, 0.75, 0.875, 0.75, 0.875, 0.75, 0.875, 0.75, 0.375, 0.25, 0.625, 0.25, 0.625, 0.375, 0.375, 0.375, 0.875, 0.5, 0.75, 0.5, 0.75, 0.5, 0.875, 0.5, 0.875, 0.5, 0.75, 0.5, 0.75, 0.5, 0.875, 0.5, 0.875, 0.5, 0.75, 0.5, 0.75, 0.5, 0.875, 0.5, 0.375, 0.5, 0.25, 0.5, 0.25, 0.5, 0.375, 0.5, 0.375, 1.0, 0.625, 1.0, 0.625, 1.0, 0.375, 1.0, 0.125, 0.5, 0.25, 0.5, 0.25, 0.625, 0.125, 0.625, 0.125, 0.625, 0.25, 0.625, 0.25, 0.75, 0.125, 0.75, 0.875, 0.5, 0.75, 0.5, 0.75, 0.5, 0.875, 0.5, 0.875, 0.75, 0.875, 0.75, 0.875, 0.75, 0.875, 0.75, 0.625, 0.0, 0.375, 0.0, 0.375, 0.0, 0.625, 0.0, 0.125, 0.75, 0.125, 0.75, 0.125, 0.75, 0.125, 0.75, 0.375, 1.0, 0.625, 1.0, 0.625, 1.0, 0.375, 1.0, 0.375, 1.0, 0.625, 1.0, 0.625, 1.0, 0.375, 1.0, 0.125, 0.75, 0.125, 0.75, 0.125, 0.75, 0.125, 0.75, 0.625, 0.0, 0.375, 0.0, 0.375, 0.0, 0.625, 0.0, 0.875, 0.75, 0.875, 0.75, 0.875, 0.75, 0.875, 0.75, 0.875, 0.75, 0.875, 0.75, 0.875, 0.75, 0.875, 0.75, 0.875, 0.75, 0.875, 0.75, 0.875, 0.75, 0.875, 0.75, 0.625, 0.0, 0.625, 0.0, 0.625, 0.0, 0.625, 0.0, 0.625, 1.0, 0.625, 1.0, 0.625, 1.0, 0.625, 1.0, 0.625, 0.0, 0.375, 0.0, 0.375, 0.0, 0.625, 0.0, 0.625, 0.0, 0.625, 0.0, 0.625, 0.0, 0.625, 0.0, 0.375, 1.0, 0.625, 1.0, 0.625, 1.0, 0.375, 1.0, 0.625, 1.0, 0.625, 1.0, 0.625, 1.0, 0.625, 1.0, 0.125, 0.75, 0.125, 0.75, 0.125, 0.75, 0.125, 0.75, 0.625, 0.0, 0.375, 0.0, 0.375, 0.0, 0.625, 0.0, 0.375, 0.125, 0.625, 0.125, 0.625, 0.125, 0.375, 0.125, 0.625, 0.125, 0.625, 0.125, 0.625, 0.125, 0.625, 0.125, 0.625, 0.125, 0.375, 0.125, 0.375, 0.125, 0.625, 0.125, 0.125, 0.625, 0.125, 0.625, 0.125, 0.625, 0.125, 0.625, 0.125, 0.625, 0.125, 0.625, 0.125, 0.625, 0.125, 0.625, 0.625, 0.125, 0.375, 0.125, 0.375, 0.125, 0.625, 0.125, 0.875, 0.625, 0.875, 0.625, 0.875, 0.625, 0.875, 0.625, 0.375, 0.125, 0.625, 0.125, 0.625, 0.125, 0.375, 0.125, 0.375, 0.125, 0.625, 0.125, 0.625, 0.125, 0.375, 0.125, 0.625, 0.125, 0.375, 0.125, 0.375, 0.125, 0.625, 0.125, 0.875, 0.625, 0.875, 0.625, 0.875, 0.625, 0.875, 0.625, 0.125, 0.625, 0.125, 0.625, 0.125, 0.625, 0.125, 0.625, 0.625, 0.125, 0.625, 0.125, 0.625, 0.125, 0.625, 0.125, 0.625, 0.125, 0.625, 0.125, 0.625, 0.125, 0.625, 0.125, 0.625, 0.125, 0.625, 0.125, 0.625, 0.125, 0.625, 0.125, 0.875, 0.625, 0.875, 0.625, 0.875, 0.625, 0.875, 0.625, 0.875, 0.625, 0.875, 0.625, 0.875, 0.625, 0.875, 0.625, 0.625, 0.125, 0.625, 0.125, 0.625, 0.125, 0.625, 0.125, 0.875, 0.625, 0.875, 0.625, 0.875, 0.625, 0.875, 0.625, 0.625, 0.125, 0.625, 0.125, 0.625, 0.125, 0.625, 0.125, 0.875, 0.625, 0.875, 0.625, 0.875, 0.625, 0.875, 0.625, 0.625, 0.125, 0.625, 0.125, 0.625, 0.125, 0.625, 0.125, 0.625, 0.125, 0.625, 0.125, 0.625, 0.125, 0.625, 0.125, 0.625, 0.125, 0.625, 0.125, 0.625, 0.125, 0.625, 0.125])
me_cube_002.use_remesh_fix_poles = True
me_cube_002.use_remesh_preserve_attributes = False
me_cube_002.use_mirror_vertex_groups = False
me_cube_002.update()

# ---- objects
ob_char_01 = bpy.data.objects.new('Char.01', me_cube)
ob_light = bpy.data.objects.new('Light', light_light)
ob_camera = bpy.data.objects.new('Camera', cam_camera)
ob_glasses_01 = bpy.data.objects.new('Glasses.01', me_cube_001)
ob_char_02 = bpy.data.objects.new('Char.02', me_cube_002)

# ---- transforms, parenting, visibility, modifiers, constraints
ob_char_01.location = (11.13, 3.299, 0.0)
ob_char_01.lock_rotations_4d = False
ob_char_01.empty_display_type = 'ARROWS'
ob_char_01.lineart.crease_threshold = 0.0
_m = ob_char_01.modifiers.new('Mirror', 'MIRROR')
_m = ob_char_01.modifiers.new('Subdivision', 'SUBSURF')
_m.uv_smooth = 'PRESERVE_CORNERS'
ob_light.location = (4.076, 4.305, 5.904)
ob_light.rotation_euler = (0.6503, 0.05522, 1.866)
ob_light.lock_rotations_4d = False
ob_light.empty_display_type = 'ARROWS'
ob_light.color = (0.0, 0.0, 0.0, 0.0)
ob_light.lineart.crease_threshold = 0.0
ob_camera.location = (7.359, -3.626, 4.958)
ob_camera.rotation_euler = (1.109, 0.0, 0.8149)
ob_camera.lock_rotations_4d = False
ob_camera.empty_display_type = 'ARROWS'
ob_camera.color = (0.0, 0.0, 0.0, 0.0)
ob_camera.display_type = 'WIRE'
ob_camera.lineart.crease_threshold = 0.0
ob_glasses_01.location = (0.0, 5.837, 1.295)
ob_glasses_01.scale = (0.3003, 0.3003, 0.3003)
ob_glasses_01.lineart.crease_threshold = 0.0
_m = ob_glasses_01.modifiers.new('Subdivision', 'SUBSURF')
_m.uv_smooth = 'PRESERVE_CORNERS'
_m = ob_glasses_01.modifiers.new('Mirror', 'MIRROR')
ob_char_02.location = (0.0, 3.014, 0.0)
ob_char_02.lineart.crease_threshold = 0.0
_m = ob_char_02.modifiers.new('Subdivision', 'SUBSURF')
_m.uv_smooth = 'PRESERVE_CORNERS'
_m.levels = 2
_m = ob_char_02.modifiers.new('Mirror', 'MIRROR')

# ---- collection membership
col_collection.objects.link(ob_char_01)
col_collection.objects.link(ob_light)
col_collection.objects.link(ob_camera)
col_collection.objects.link(ob_glasses_01)
col_collection.objects.link(ob_char_02)

# ---- scene / render settings (as saved in the file)
scene.camera = ob_camera
scene.frame_start = 1; scene.frame_end = 250; scene.frame_set(1)
scene.render.engine = 'BLENDER_EEVEE_NEXT'
scene.cycles.use_denoising = False
scene.cycles.samples = 128
scene.cycles.sampling_pattern = 'TABULATED_SOBOL'
scene.cycles.use_adaptive_sampling = False
scene.cycles.use_light_tree = False
scene.view_settings.view_transform = 'Filmic'
bpy.context.view_layer.update()
